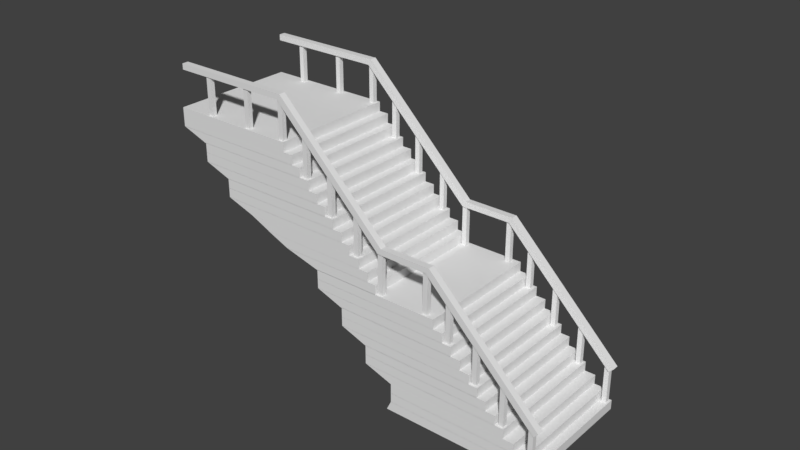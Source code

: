 # Source: treppe.blend  (saved by Blender 2.79.0; exported with 4.5.12 LTS)
import bpy
from mathutils import Matrix  # noqa: F401  (used for matrix-valued properties, if any)

bpy.ops.wm.read_factory_settings(use_empty=True)
scene = bpy.context.scene
scene.name = 'Scene'

# ---- collections
col_collection_1 = bpy.data.collections.new('Collection 1'); scene.collection.children.link(col_collection_1)

# ---- materials (node trees are filled in below, after node groups)
mat_material_017 = bpy.data.materials.new('Material.017')
mat_material_017.alpha_threshold = 0.0
mat_material_017.use_transparent_shadow = False
mat_material_017.roughness = 0.5
mat_material_017.line_color = (0.0, 0.0, 0.0, 1.0)
mat_material_016 = bpy.data.materials.new('Material.016')
mat_material_016.alpha_threshold = 0.0
mat_material_016.use_transparent_shadow = False
mat_material_016.roughness = 0.5
mat_material_016.line_color = (0.0, 0.0, 0.0, 1.0)
mat_material_015 = bpy.data.materials.new('Material.015')
mat_material_015.alpha_threshold = 0.0
mat_material_015.use_transparent_shadow = False
mat_material_015.roughness = 0.5
mat_material_015.line_color = (0.0, 0.0, 0.0, 1.0)
mat_material = bpy.data.materials.new('Material')
mat_material.alpha_threshold = 0.0
mat_material.use_transparent_shadow = False
mat_material.roughness = 0.5
mat_material.line_color = (0.0, 0.0, 0.0, 1.0)
mat_material_001 = bpy.data.materials.new('Material.001')
mat_material_001.alpha_threshold = 0.0
mat_material_001.use_transparent_shadow = False
mat_material_001.roughness = 0.5
mat_material_001.line_color = (0.0, 0.0, 0.0, 1.0)
mat_material_002 = bpy.data.materials.new('Material.002')
mat_material_002.alpha_threshold = 0.0
mat_material_002.use_transparent_shadow = False
mat_material_002.roughness = 0.5
mat_material_002.line_color = (0.0, 0.0, 0.0, 1.0)
mat_material_005 = bpy.data.materials.new('Material.005')
mat_material_005.alpha_threshold = 0.0
mat_material_005.use_transparent_shadow = False
mat_material_005.roughness = 0.5
mat_material_005.line_color = (0.0, 0.0, 0.0, 1.0)
mat_material_004 = bpy.data.materials.new('Material.004')
mat_material_004.alpha_threshold = 0.0
mat_material_004.use_transparent_shadow = False
mat_material_004.roughness = 0.5
mat_material_004.line_color = (0.0, 0.0, 0.0, 1.0)
mat_material_003 = bpy.data.materials.new('Material.003')
mat_material_003.alpha_threshold = 0.0
mat_material_003.use_transparent_shadow = False
mat_material_003.roughness = 0.5
mat_material_003.line_color = (0.0, 0.0, 0.0, 1.0)
mat_material_008 = bpy.data.materials.new('Material.008')
mat_material_008.alpha_threshold = 0.0
mat_material_008.use_transparent_shadow = False
mat_material_008.roughness = 0.5
mat_material_008.line_color = (0.0, 0.0, 0.0, 1.0)
mat_material_007 = bpy.data.materials.new('Material.007')
mat_material_007.alpha_threshold = 0.0
mat_material_007.use_transparent_shadow = False
mat_material_007.roughness = 0.5
mat_material_007.line_color = (0.0, 0.0, 0.0, 1.0)
mat_material_006 = bpy.data.materials.new('Material.006')
mat_material_006.alpha_threshold = 0.0
mat_material_006.use_transparent_shadow = False
mat_material_006.roughness = 0.5
mat_material_006.line_color = (0.0, 0.0, 0.0, 1.0)
mat_material_011 = bpy.data.materials.new('Material.011')
mat_material_011.alpha_threshold = 0.0
mat_material_011.use_transparent_shadow = False
mat_material_011.roughness = 0.5
mat_material_011.line_color = (0.0, 0.0, 0.0, 1.0)
mat_material_010 = bpy.data.materials.new('Material.010')
mat_material_010.alpha_threshold = 0.0
mat_material_010.use_transparent_shadow = False
mat_material_010.roughness = 0.5
mat_material_010.line_color = (0.0, 0.0, 0.0, 1.0)
mat_material_009 = bpy.data.materials.new('Material.009')
mat_material_009.alpha_threshold = 0.0
mat_material_009.use_transparent_shadow = False
mat_material_009.roughness = 0.5
mat_material_009.line_color = (0.0, 0.0, 0.0, 1.0)
mat_material_023 = bpy.data.materials.new('Material.023')
mat_material_023.alpha_threshold = 0.0
mat_material_023.use_transparent_shadow = False
mat_material_023.roughness = 0.5
mat_material_023.line_color = (0.0, 0.0, 0.0, 1.0)
mat_material_022 = bpy.data.materials.new('Material.022')
mat_material_022.alpha_threshold = 0.0
mat_material_022.use_transparent_shadow = False
mat_material_022.roughness = 0.5
mat_material_022.line_color = (0.0, 0.0, 0.0, 1.0)
mat_material_021 = bpy.data.materials.new('Material.021')
mat_material_021.alpha_threshold = 0.0
mat_material_021.use_transparent_shadow = False
mat_material_021.roughness = 0.5
mat_material_021.line_color = (0.0, 0.0, 0.0, 1.0)
mat_material_020 = bpy.data.materials.new('Material.020')
mat_material_020.alpha_threshold = 0.0
mat_material_020.use_transparent_shadow = False
mat_material_020.roughness = 0.5
mat_material_020.line_color = (0.0, 0.0, 0.0, 1.0)
mat_material_019 = bpy.data.materials.new('Material.019')
mat_material_019.alpha_threshold = 0.0
mat_material_019.use_transparent_shadow = False
mat_material_019.roughness = 0.5
mat_material_019.line_color = (0.0, 0.0, 0.0, 1.0)
mat_material_018 = bpy.data.materials.new('Material.018')
mat_material_018.alpha_threshold = 0.0
mat_material_018.use_transparent_shadow = False
mat_material_018.roughness = 0.5
mat_material_018.line_color = (0.0, 0.0, 0.0, 1.0)
mat_material_014 = bpy.data.materials.new('Material.014')
mat_material_014.alpha_threshold = 0.0
mat_material_014.use_transparent_shadow = False
mat_material_014.roughness = 0.5
mat_material_014.line_color = (0.0, 0.0, 0.0, 1.0)
mat_material_013 = bpy.data.materials.new('Material.013')
mat_material_013.alpha_threshold = 0.0
mat_material_013.use_transparent_shadow = False
mat_material_013.roughness = 0.5
mat_material_013.line_color = (0.0, 0.0, 0.0, 1.0)
mat_material_012 = bpy.data.materials.new('Material.012')
mat_material_012.alpha_threshold = 0.0
mat_material_012.use_transparent_shadow = False
mat_material_012.roughness = 0.5
mat_material_012.line_color = (0.0, 0.0, 0.0, 1.0)

# ---- material node trees

# ---- world
world_world = bpy.data.worlds.new('World'); scene.world = world_world
world_world.color = (0.05088, 0.05088, 0.05088)
world_world.use_sun_shadow = False
world_world.sun_shadow_jitter_overblur = 0.0
world_world.cycles.sampling_method = 'MANUAL'

# ---- meshes
me_cube_021 = bpy.data.meshes.new('Cube.021')
me_cube_021.from_pydata([(-0.9018, -1.0, -1.0), (-0.9018, -1.0, 1.0), (-0.9018, 1.0, -1.0), (-0.9018, 1.0, 1.0), (0.4145, -1.0, -1.0), (0.4145, -1.0, 1.0), (0.4145, 1.0, -1.0), (0.4145, 1.0, 1.0), (-1.191, -0.9983, -12.02), (-1.225, -0.9983, -10.75), (-1.191, 0.981, -12.02), (-1.225, 0.981, -10.75), (-0.8678, -0.9983, -0.3106), (-0.9018, -0.9983, 0.9631), (-0.8678, 0.981, -0.3106), (-0.9018, 0.981, 0.9631), (0.5831, -0.7025, -9.609), (0.3395, -0.7025, -0.4818), (0.5831, 0.7537, -9.609), (0.3395, 0.7537, -0.4818), (0.6112, -0.7025, -8.588), (0.3676, -0.7025, 0.5396), (0.6112, 0.7537, -8.588), (0.3676, 0.7537, 0.5396), (0.2433, -0.7025, -9.634), (-0.0002697, -0.7025, -0.5066), (0.2433, 0.7537, -9.634), (-0.0002697, 0.7537, -0.5066), (0.2715, -0.7025, -8.613), (0.02788, -0.7025, 0.5147), (0.2715, 0.7537, -8.613), (0.02788, 0.7537, 0.5147), (-0.09009, -0.7025, -9.581), (-0.3337, -0.7025, -0.4535), (-0.09009, 0.7537, -9.581), (-0.3337, 0.7537, -0.4535), (-0.06194, -0.7025, -8.56), (-0.3055, -0.7025, 0.5678), (-0.06194, 0.7537, -8.56), (-0.3055, 0.7537, 0.5678), (-0.4218, -0.7025, -9.497), (-0.6654, -0.7025, -0.3697), (-0.4218, 0.7537, -9.497), (-0.6654, 0.7537, -0.3697), (-0.3937, -0.7025, -8.476), (-0.6373, -0.7025, 0.6517), (-0.3937, 0.7537, -8.476), (-0.6373, 0.7537, 0.6517), (-0.6671, -0.7025, -10.73), (-0.9107, -0.7025, -1.601), (-0.6671, 0.7537, -10.73), (-0.9107, 0.7537, -1.601), (-0.639, -0.7025, -9.707), (-0.8825, -0.7025, -0.5794), (-0.639, 0.7537, -9.707), (-0.8825, 0.7537, -0.5794), (-0.9564, -0.7025, -21.23), (-1.2, -0.7025, -12.1), (-0.9564, 0.7537, -21.23), (-1.2, 0.7537, -12.1), (-0.9283, -0.7025, -20.2), (-1.172, -0.7025, -11.08), (-0.9283, 0.7537, -20.2), (-1.172, 0.7537, -11.08), (-1.286, -0.7025, -20.61), (-1.53, -0.7025, -11.49), (-1.286, 0.7537, -20.61), (-1.53, 0.7537, -11.49), (-1.258, -0.7025, -19.59), (-1.502, -0.7025, -10.46), (-1.258, 0.7537, -19.59), (-1.502, 0.7537, -10.46), (-1.625, -0.7025, -20.7), (-1.869, -0.7025, -11.57), (-1.625, 0.7537, -20.7), (-1.869, 0.7537, -11.57), (-1.597, -0.7025, -19.68), (-1.841, -0.7025, -10.55), (-1.597, 0.7537, -19.68), (-1.841, 0.7537, -10.55), (-1.955, -0.7025, -20.48), (-2.198, -0.7025, -11.36), (-1.955, 0.7537, -20.48), (-2.198, 0.7537, -11.36), (-1.927, -0.7025, -19.46), (-2.17, -0.7025, -10.33), (-1.927, 0.7537, -19.46), (-2.17, 0.7537, -10.33), (-2.277, -0.7025, -20.58), (-2.52, -0.7025, -11.45), (-2.277, 0.7537, -20.58), (-2.52, 0.7537, -11.45), (-2.249, -0.7025, -19.55), (-2.492, -0.7025, -10.43), (-2.249, 0.7537, -19.55), (-2.492, 0.7537, -10.43), (-2.526, -0.7025, -29.62), (-2.77, -0.7025, -20.49), (-2.526, 0.7537, -29.62), (-2.77, 0.7537, -20.49), (-2.498, -0.7025, -28.6), (-2.742, -0.7025, -19.47), (-2.498, 0.7537, -28.6), (-2.742, 0.7537, -19.47), (-2.81, -0.7025, -39.93), (-3.054, -0.7025, -30.8), (-2.81, 0.7537, -39.93), (-3.054, 0.7537, -30.8), (-2.782, -0.7025, -38.9), (-3.026, -0.7025, -29.78), (-2.782, 0.7537, -38.9), (-3.026, 0.7537, -29.78), (-2.514, -1.0, -12.02), (-2.514, -1.0, -10.02), (-2.514, 1.0, -12.02), (-2.514, 1.0, -10.02), (-1.19, -1.0, -12.02), (-1.19, -1.0, -10.02), (-1.19, 1.0, -12.02), (-1.19, 1.0, -10.02), (-3.218, -0.9983, -38.07), (-3.252, -0.9983, -36.8), (-3.218, 0.981, -38.07), (-3.252, 0.981, -36.8), (-2.48, -0.9983, -11.3), (-2.514, -0.9983, -10.02), (-2.48, 0.981, -11.3), (-2.514, 0.981, -10.02)], [], [(0, 1, 3, 2), (2, 3, 7, 6), (6, 7, 5, 4), (4, 5, 1, 0), (2, 6, 4, 0), (7, 3, 1, 5), (8, 9, 11, 10), (10, 11, 15, 14), (14, 15, 13, 12), (12, 13, 9, 8), (10, 14, 12, 8), (15, 11, 9, 13), (16, 17, 19, 18), (18, 19, 23, 22), (22, 23, 21, 20), (20, 21, 17, 16), (18, 22, 20, 16), (23, 19, 17, 21), (24, 25, 27, 26), (26, 27, 31, 30), (30, 31, 29, 28), (28, 29, 25, 24), (26, 30, 28, 24), (31, 27, 25, 29), (32, 33, 35, 34), (34, 35, 39, 38), (38, 39, 37, 36), (36, 37, 33, 32), (34, 38, 36, 32), (39, 35, 33, 37), (40, 41, 43, 42), (42, 43, 47, 46), (46, 47, 45, 44), (44, 45, 41, 40), (42, 46, 44, 40), (47, 43, 41, 45), (48, 49, 51, 50), (50, 51, 55, 54), (54, 55, 53, 52), (52, 53, 49, 48), (50, 54, 52, 48), (55, 51, 49, 53), (56, 57, 59, 58), (58, 59, 63, 62), (62, 63, 61, 60), (60, 61, 57, 56), (58, 62, 60, 56), (63, 59, 57, 61), (64, 65, 67, 66), (66, 67, 71, 70), (70, 71, 69, 68), (68, 69, 65, 64), (66, 70, 68, 64), (71, 67, 65, 69), (72, 73, 75, 74), (74, 75, 79, 78), (78, 79, 77, 76), (76, 77, 73, 72), (74, 78, 76, 72), (79, 75, 73, 77), (80, 81, 83, 82), (82, 83, 87, 86), (86, 87, 85, 84), (84, 85, 81, 80), (82, 86, 84, 80), (87, 83, 81, 85), (88, 89, 91, 90), (90, 91, 95, 94), (94, 95, 93, 92), (92, 93, 89, 88), (90, 94, 92, 88), (95, 91, 89, 93), (96, 97, 99, 98), (98, 99, 103, 102), (102, 103, 101, 100), (100, 101, 97, 96), (98, 102, 100, 96), (103, 99, 97, 101), (104, 105, 107, 106), (106, 107, 111, 110), (110, 111, 109, 108), (108, 109, 105, 104), (106, 110, 108, 104), (111, 107, 105, 109), (112, 113, 115, 114), (114, 115, 119, 118), (118, 119, 117, 116), (116, 117, 113, 112), (114, 118, 116, 112), (119, 115, 113, 117), (120, 121, 123, 122), (122, 123, 127, 126), (126, 127, 125, 124), (124, 125, 121, 120), (122, 126, 124, 120), (127, 123, 121, 125)])
_uv = me_cube_021.uv_layers.new(name='UVMap')
_uv.uv.foreach_set('vector', [0.0, 0.0, 1.0, 0.0, 1.0, 1.0, 0.0, 1.0, 0.0, 0.0, 1.0, 0.0, 1.0, 1.0, 0.0, 1.0, 0.0, 0.0, 1.0, 0.0, 1.0, 1.0, 0.0, 1.0, 0.0, 0.0, 1.0, 0.0, 1.0, 1.0, 0.0, 1.0, 0.0, 0.0, 1.0, 0.0, 1.0, 1.0, 0.0, 1.0, 0.0, 0.0, 1.0, 0.0, 1.0, 1.0, 0.0, 1.0, 0.0, 0.0, 1.0, 0.0, 1.0, 1.0, 0.0, 1.0, 0.0, 0.0, 1.0, 0.0, 1.0, 1.0, 0.0, 1.0, 0.0, 0.0, 1.0, 0.0, 1.0, 1.0, 0.0, 1.0, 0.0, 0.0, 1.0, 0.0, 1.0, 1.0, 0.0, 1.0, 0.0, 0.0, 1.0, 0.0, 1.0, 1.0, 0.0, 1.0, 0.0, 0.0, 1.0, 0.0, 1.0, 1.0, 0.0, 1.0, 0.0, 0.0, 1.0, 0.0, 1.0, 1.0, 0.0, 1.0, 0.0, 0.0, 1.0, 0.0, 1.0, 1.0, 0.0, 1.0, 0.0, 0.0, 1.0, 0.0, 1.0, 1.0, 0.0, 1.0, 0.0, 0.0, 1.0, 0.0, 1.0, 1.0, 0.0, 1.0, 0.0, 0.0, 1.0, 0.0, 1.0, 1.0, 0.0, 1.0, 0.0, 0.0, 1.0, 0.0, 1.0, 1.0, 0.0, 1.0, 0.0, 0.0, 1.0, 0.0, 1.0, 1.0, 0.0, 1.0, 0.0, 0.0, 1.0, 0.0, 1.0, 1.0, 0.0, 1.0, 0.0, 0.0, 1.0, 0.0, 1.0, 1.0, 0.0, 1.0, 0.0, 0.0, 1.0, 0.0, 1.0, 1.0, 0.0, 1.0, 0.0, 0.0, 1.0, 0.0, 1.0, 1.0, 0.0, 1.0, 0.0, 0.0, 1.0, 0.0, 1.0, 1.0, 0.0, 1.0, 0.0, 0.0, 1.0, 0.0, 1.0, 1.0, 0.0, 1.0, 0.0, 0.0, 1.0, 0.0, 1.0, 1.0, 0.0, 1.0, 0.0, 0.0, 1.0, 0.0, 1.0, 1.0, 0.0, 1.0, 0.0, 0.0, 1.0, 0.0, 1.0, 1.0, 0.0, 1.0, 0.0, 0.0, 1.0, 0.0, 1.0, 1.0, 0.0, 1.0, 0.0, 0.0, 1.0, 0.0, 1.0, 1.0, 0.0, 1.0, 0.0, 0.0, 1.0, 0.0, 1.0, 1.0, 0.0, 1.0, 0.0, 0.0, 1.0, 0.0, 1.0, 1.0, 0.0, 1.0, 0.0, 0.0, 1.0, 0.0, 1.0, 1.0, 0.0, 1.0, 0.0, 0.0, 1.0, 0.0, 1.0, 1.0, 0.0, 1.0, 0.0, 0.0, 1.0, 0.0, 1.0, 1.0, 0.0, 1.0, 0.0, 0.0, 1.0, 0.0, 1.0, 1.0, 0.0, 1.0, 0.0, 0.0, 1.0, 0.0, 1.0, 1.0, 0.0, 1.0, 0.0, 0.0, 1.0, 0.0, 1.0, 1.0, 0.0, 1.0, 0.0, 0.0, 1.0, 0.0, 1.0, 1.0, 0.0, 1.0, 0.0, 0.0, 1.0, 0.0, 1.0, 1.0, 0.0, 1.0, 0.0, 0.0, 1.0, 0.0, 1.0, 1.0, 0.0, 1.0, 0.0, 0.0, 1.0, 0.0, 1.0, 1.0, 0.0, 1.0, 0.0, 0.0, 1.0, 0.0, 1.0, 1.0, 0.0, 1.0, 0.0, 0.0, 1.0, 0.0, 1.0, 1.0, 0.0, 1.0, 0.0, 0.0, 1.0, 0.0, 1.0, 1.0, 0.0, 1.0, 0.0, 0.0, 1.0, 0.0, 1.0, 1.0, 0.0, 1.0, 0.0, 0.0, 1.0, 0.0, 1.0, 1.0, 0.0, 1.0, 0.0, 0.0, 1.0, 0.0, 1.0, 1.0, 0.0, 1.0, 0.0, 0.0, 1.0, 0.0, 1.0, 1.0, 0.0, 1.0, 0.0, 0.0, 1.0, 0.0, 1.0, 1.0, 0.0, 1.0, 0.0, 0.0, 1.0, 0.0, 1.0, 1.0, 0.0, 1.0, 0.0, 0.0, 1.0, 0.0, 1.0, 1.0, 0.0, 1.0, 0.0, 0.0, 1.0, 0.0, 1.0, 1.0, 0.0, 1.0, 0.0, 0.0, 1.0, 0.0, 1.0, 1.0, 0.0, 1.0, 0.0, 0.0, 1.0, 0.0, 1.0, 1.0, 0.0, 1.0, 0.0, 0.0, 1.0, 0.0, 1.0, 1.0, 0.0, 1.0, 0.0, 0.0, 1.0, 0.0, 1.0, 1.0, 0.0, 1.0, 0.0, 0.0, 1.0, 0.0, 1.0, 1.0, 0.0, 1.0, 0.0, 0.0, 1.0, 0.0, 1.0, 1.0, 0.0, 1.0, 0.0, 0.0, 1.0, 0.0, 1.0, 1.0, 0.0, 1.0, 0.0, 0.0, 1.0, 0.0, 1.0, 1.0, 0.0, 1.0, 0.0, 0.0, 1.0, 0.0, 1.0, 1.0, 0.0, 1.0, 0.0, 0.0, 1.0, 0.0, 1.0, 1.0, 0.0, 1.0, 0.0, 0.0, 1.0, 0.0, 1.0, 1.0, 0.0, 1.0, 0.0, 0.0, 1.0, 0.0, 1.0, 1.0, 0.0, 1.0, 0.0, 0.0, 1.0, 0.0, 1.0, 1.0, 0.0, 1.0, 0.0, 0.0, 1.0, 0.0, 1.0, 1.0, 0.0, 1.0, 0.0, 0.0, 1.0, 0.0, 1.0, 1.0, 0.0, 1.0, 0.0, 0.0, 1.0, 0.0, 1.0, 1.0, 0.0, 1.0, 0.0, 0.0, 1.0, 0.0, 1.0, 1.0, 0.0, 1.0, 0.0, 0.0, 1.0, 0.0, 1.0, 1.0, 0.0, 1.0, 0.0, 0.0, 1.0, 0.0, 1.0, 1.0, 0.0, 1.0, 0.0, 0.0, 1.0, 0.0, 1.0, 1.0, 0.0, 1.0, 0.0, 0.0, 1.0, 0.0, 1.0, 1.0, 0.0, 1.0, 0.0, 0.0, 1.0, 0.0, 1.0, 1.0, 0.0, 1.0, 0.0, 0.0, 1.0, 0.0, 1.0, 1.0, 0.0, 1.0, 0.0, 0.0, 1.0, 0.0, 1.0, 1.0, 0.0, 1.0, 0.0, 0.0, 1.0, 0.0, 1.0, 1.0, 0.0, 1.0, 0.0, 0.0, 1.0, 0.0, 1.0, 1.0, 0.0, 1.0, 0.0, 0.0, 1.0, 0.0, 1.0, 1.0, 0.0, 1.0, 0.0, 0.0, 1.0, 0.0, 1.0, 1.0, 0.0, 1.0, 0.0, 0.0, 1.0, 0.0, 1.0, 1.0, 0.0, 1.0, 0.0, 0.0, 1.0, 0.0, 1.0, 1.0, 0.0, 1.0, 0.0, 0.0, 1.0, 0.0, 1.0, 1.0, 0.0, 1.0, 0.0, 0.0, 1.0, 0.0, 1.0, 1.0, 0.0, 1.0, 0.0, 0.0, 1.0, 0.0, 1.0, 1.0, 0.0, 1.0, 0.0, 0.0, 1.0, 0.0, 1.0, 1.0, 0.0, 1.0, 0.0, 0.0, 1.0, 0.0, 1.0, 1.0, 0.0, 1.0, 0.0, 0.0, 1.0, 0.0, 1.0, 1.0, 0.0, 1.0, 0.0, 0.0, 1.0, 0.0, 1.0, 1.0, 0.0, 1.0, 0.0, 0.0, 1.0, 0.0, 1.0, 1.0, 0.0, 1.0, 0.0, 0.0, 1.0, 0.0, 1.0, 1.0, 0.0, 1.0, 0.0, 0.0, 1.0, 0.0, 1.0, 1.0, 0.0, 1.0, 0.0, 0.0, 1.0, 0.0, 1.0, 1.0, 0.0, 1.0, 0.0, 0.0, 1.0, 0.0, 1.0, 1.0, 0.0, 1.0, 0.0, 0.0, 1.0, 0.0, 1.0, 1.0, 0.0, 1.0])
me_cube_021.use_remesh_preserve_volume = False
me_cube_021.use_remesh_preserve_attributes = False
me_cube_021.use_mirror_vertex_groups = False
me_cube_021.update()
me_cube_026 = bpy.data.meshes.new('Cube.026')
me_cube_026.from_pydata([(-1.0, -1.0, -1.0), (-1.0, -1.0, 16.59), (-1.0, 1.0, -1.0), (-1.0, 1.0, 16.59), (1.0, -1.0, -1.0), (1.0, -1.0, 16.59), (1.0, 1.0, -1.0), (1.0, 1.0, 16.59)], [], [(0, 1, 3, 2), (2, 3, 7, 6), (6, 7, 5, 4), (4, 5, 1, 0), (2, 6, 4, 0), (7, 3, 1, 5)])
me_cube_026.use_remesh_preserve_volume = False
me_cube_026.use_remesh_preserve_attributes = False
me_cube_026.use_mirror_vertex_groups = False
me_cube_026.update()
me_cube_025 = bpy.data.meshes.new('Cube.025')
me_cube_025.from_pydata([(-1.0, -1.0, -1.0), (-1.0, -1.0, 16.59), (-1.0, 1.0, -1.0), (-1.0, 1.0, 16.59), (1.0, -1.0, -1.0), (1.0, -1.0, 16.59), (1.0, 1.0, -1.0), (1.0, 1.0, 16.59)], [], [(0, 1, 3, 2), (2, 3, 7, 6), (6, 7, 5, 4), (4, 5, 1, 0), (2, 6, 4, 0), (7, 3, 1, 5)])
me_cube_025.use_remesh_preserve_volume = False
me_cube_025.use_remesh_preserve_attributes = False
me_cube_025.use_mirror_vertex_groups = False
me_cube_025.update()
me_cube_007 = bpy.data.meshes.new('Cube.007')
me_cube_007.from_pydata([(0.752, 1.0, -1.0), (0.752, -1.0, -1.0), (-1.0, -1.0, -1.0), (-1.0, 1.0, -1.0), (0.752, 1.0, 1.0), (0.752, -1.0, 1.0), (-1.0, -1.0, 1.0), (-1.0, 1.0, 1.0), (0.883, 1.0, -2.986), (0.883, -1.0, -2.986), (-1.0, -1.0, -2.986), (-1.0, 1.0, -2.986), (0.883, 1.0, -0.9856), (0.883, -1.0, -0.9856), (-1.0, -1.0, -0.9856), (-1.0, 1.0, -0.9856), (1.0, 1.0, -4.963), (1.0, -1.0, -4.963), (-0.6341, -1.0, -4.963), (-0.6341, 1.0, -4.963), (1.0, 1.0, -2.963), (1.0, -1.0, -2.963), (-1.0, -1.0, -2.963), (-1.0, 1.0, -2.963), (4.367, 1.0, -46.56), (4.367, -1.0, -46.56), (2.305, -1.0, -46.56), (2.305, 1.0, -46.56), (4.367, 1.0, -44.56), (4.367, -1.0, -44.56), (2.367, -1.0, -44.56), (2.367, 1.0, -44.56), (4.25, 1.0, -44.58), (4.25, -1.0, -44.58), (2.367, -1.0, -44.58), (2.367, 1.0, -44.58), (4.25, 1.0, -42.58), (4.25, -1.0, -42.58), (2.367, -1.0, -42.58), (2.367, 1.0, -42.58), (4.119, 1.0, -42.6), (4.119, -1.0, -42.6), (2.367, -1.0, -42.6), (2.367, 1.0, -42.6), (4.119, 1.0, -40.6), (4.119, -1.0, -40.6), (2.367, -1.0, -40.6), (2.367, 1.0, -40.6), (3.976, 1.0, -40.59), (3.976, -1.0, -40.59), (2.368, -1.0, -40.59), (2.368, 1.0, -40.59), (3.976, 1.0, -38.59), (3.976, -1.0, -38.59), (1.976, -1.0, -38.59), (1.976, 1.0, -38.59), (3.859, 1.0, -38.61), (3.859, -1.0, -38.61), (1.976, -1.0, -38.61), (1.976, 1.0, -38.61), (3.859, 1.0, -36.61), (3.859, -1.0, -36.61), (1.976, -1.0, -36.61), (1.976, 1.0, -36.61), (3.728, 1.0, -36.63), (3.728, -1.0, -36.63), (1.976, -1.0, -36.63), (1.976, 1.0, -36.63), (3.728, 1.0, -34.63), (3.728, -1.0, -34.63), (1.976, -1.0, -34.63), (1.976, 1.0, -34.63), (3.359, 1.0, -30.69), (3.359, -1.0, -30.69), (1.607, -1.0, -30.69), (1.607, 1.0, -30.69), (3.359, 1.0, -28.69), (3.359, -1.0, -28.69), (1.607, -1.0, -28.69), (1.607, 1.0, -28.69), (3.49, 1.0, -32.68), (3.49, -1.0, -32.68), (1.607, -1.0, -32.68), (1.607, 1.0, -32.68), (3.49, 1.0, -30.68), (3.49, -1.0, -30.68), (1.607, -1.0, -30.68), (1.607, 1.0, -30.68), (3.607, 1.0, -34.66), (3.607, -1.0, -34.66), (1.973, -1.0, -34.66), (1.973, 1.0, -34.66), (3.607, 1.0, -32.66), (3.607, -1.0, -32.66), (1.607, -1.0, -32.66), (1.607, 1.0, -32.66), (2.979, 1.0, -24.76), (2.979, -1.0, -24.76), (1.227, -1.0, -24.76), (1.227, 1.0, -24.76), (2.979, 1.0, -22.76), (2.979, -1.0, -22.76), (1.227, -1.0, -22.76), (1.227, 1.0, -22.76), (3.11, 1.0, -26.74), (3.11, -1.0, -26.74), (1.227, -1.0, -26.74), (1.227, 1.0, -26.74), (3.11, 1.0, -24.74), (3.11, -1.0, -24.74), (1.227, -1.0, -24.74), (1.227, 1.0, -24.74), (3.227, 1.0, -28.72), (3.227, -1.0, -28.72), (1.593, -1.0, -28.72), (1.593, 1.0, -28.72), (3.227, 1.0, -26.72), (3.227, -1.0, -26.72), (1.227, -1.0, -26.72), (1.227, 1.0, -26.72), (2.14, 1.0, -22.81), (2.14, -1.0, -22.81), (1.22, -1.0, -22.81), (1.22, 1.0, -22.81), (2.14, 1.0, -20.81), (2.14, -1.0, -20.81), (0.7233, -1.0, -20.81), (0.7233, 1.0, -20.81), (2.023, 1.0, -20.83), (2.023, -1.0, -20.83), (0.727, -1.0, -20.83), (0.727, 1.0, -20.83), (2.023, 1.0, -18.83), (2.023, -1.0, -18.83), (0.4202, -1.0, -18.83), (0.4202, 1.0, -18.83), (1.892, 1.0, -18.84), (1.892, -1.0, -18.84), (0.4276, -1.0, -18.84), (0.4276, 1.0, -18.84), (1.892, 1.0, -16.84), (1.892, -1.0, -16.84), (0.1403, -1.0, -16.84), (0.1403, 1.0, -16.84), (1.501, 1.0, -12.87), (1.501, -1.0, -12.87), (-0.2505, -1.0, -12.87), (-0.2505, 1.0, -12.87), (1.501, 1.0, -10.87), (1.501, -1.0, -10.87), (-0.2505, -1.0, -10.87), (-0.2505, 1.0, -10.87), (1.633, 1.0, -14.85), (1.633, -1.0, -14.85), (-0.2505, -1.0, -14.85), (-0.2505, 1.0, -14.85), (1.633, 1.0, -12.85), (1.633, -1.0, -12.85), (-0.2505, -1.0, -12.85), (-0.2505, 1.0, -12.85), (1.749, 1.0, -16.83), (1.749, -1.0, -16.83), (0.1408, -1.0, -16.83), (0.1408, 1.0, -16.83), (1.749, 1.0, -14.83), (1.749, -1.0, -14.83), (-0.2505, -1.0, -14.83), (-0.2505, 1.0, -14.83), (1.132, 1.0, -6.938), (1.132, -1.0, -6.938), (-0.62, -1.0, -6.938), (-0.62, 1.0, -6.938), (1.132, 1.0, -4.938), (1.132, -1.0, -4.938), (-0.62, -1.0, -4.938), (-0.62, 1.0, -4.938), (1.263, 1.0, -8.924), (1.263, -1.0, -8.924), (-0.62, -1.0, -8.924), (-0.62, 1.0, -8.924), (1.263, 1.0, -6.924), (1.263, -1.0, -6.924), (-0.62, -1.0, -6.924), (-0.62, 1.0, -6.924), (1.38, 1.0, -10.9), (1.38, -1.0, -10.9), (-0.254, -1.0, -10.9), (-0.254, 1.0, -10.9), (1.38, 1.0, -8.901), (1.38, -1.0, -8.901), (-0.62, -1.0, -8.901), (-0.62, 1.0, -8.901)], [], [(0, 1, 2, 3), (4, 7, 6, 5), (0, 4, 5, 1), (2, 6, 7, 3), (4, 0, 3, 7), (8, 9, 10, 11), (12, 15, 14, 13), (8, 12, 13, 9), (5, 6, 2, 14, 10, 9, 13, 1), (10, 14, 15, 11), (12, 8, 11, 15), (16, 17, 18, 19), (20, 23, 22, 21), (16, 20, 21, 17), (17, 21, 22, 18), (18, 22, 23, 19), (20, 16, 19, 23), (24, 25, 26, 27), (28, 31, 30, 29), (24, 28, 29, 25), (25, 29, 30, 26), (26, 30, 31, 27), (28, 24, 27, 31), (32, 33, 34, 35), (36, 39, 38, 37), (32, 36, 37, 33), (33, 37, 38, 34), (34, 38, 39, 35), (36, 32, 35, 39), (40, 41, 42, 43), (44, 47, 46, 45), (40, 44, 45, 41), (41, 45, 46, 42), (42, 46, 47, 43), (44, 40, 43, 47), (48, 49, 50, 51), (52, 55, 54, 53), (48, 52, 53, 49), (49, 53, 54, 50), (50, 54, 55, 51), (52, 48, 51, 55), (56, 57, 58, 59), (60, 63, 62, 61), (56, 60, 61, 57), (57, 61, 62, 58), (58, 62, 63, 59), (60, 56, 59, 63), (64, 65, 66, 67), (68, 71, 70, 69), (64, 68, 69, 65), (65, 69, 70, 66), (66, 70, 71, 67), (68, 64, 67, 71), (72, 73, 74, 75), (76, 79, 78, 77), (72, 76, 77, 73), (73, 77, 78, 74), (74, 78, 79, 75), (76, 72, 75, 79), (80, 81, 82, 83), (84, 87, 86, 85), (80, 84, 85, 81), (81, 85, 86, 82), (82, 86, 87, 83), (84, 80, 83, 87), (88, 89, 90, 91), (92, 95, 94, 93), (88, 92, 93, 89), (89, 93, 94, 90), (90, 94, 95, 91), (92, 88, 91, 95), (96, 97, 98, 99), (100, 103, 102, 101), (96, 100, 101, 97), (97, 101, 102, 98), (98, 102, 103, 99), (100, 96, 99, 103), (104, 105, 106, 107), (108, 111, 110, 109), (104, 108, 109, 105), (105, 109, 110, 106), (106, 110, 111, 107), (108, 104, 107, 111), (112, 113, 114, 115), (116, 119, 118, 117), (112, 116, 117, 113), (113, 117, 118, 114), (114, 118, 119, 115), (116, 112, 115, 119), (120, 121, 122, 123), (124, 127, 126, 125), (120, 124, 125, 121), (121, 125, 126, 122), (122, 126, 127, 123), (124, 120, 123, 127), (128, 129, 130, 131), (132, 135, 134, 133), (128, 132, 133, 129), (129, 133, 134, 130), (130, 134, 135, 131), (132, 128, 131, 135), (136, 137, 138, 139), (140, 143, 142, 141), (136, 140, 141, 137), (137, 141, 142, 138), (138, 142, 143, 139), (140, 136, 139, 143), (144, 145, 146, 147), (148, 151, 150, 149), (144, 148, 149, 145), (145, 149, 150, 146), (146, 150, 151, 147), (148, 144, 147, 151), (152, 153, 154, 155), (156, 159, 158, 157), (152, 156, 157, 153), (153, 157, 158, 154), (154, 158, 159, 155), (156, 152, 155, 159), (160, 161, 162, 163), (164, 167, 166, 165), (160, 164, 165, 161), (161, 165, 166, 162), (162, 166, 167, 163), (164, 160, 163, 167), (168, 169, 170, 171), (172, 175, 174, 173), (168, 172, 173, 169), (169, 173, 174, 170), (170, 174, 175, 171), (172, 168, 171, 175), (176, 177, 178, 179), (180, 183, 182, 181), (176, 180, 181, 177), (177, 181, 182, 178), (178, 182, 183, 179), (180, 176, 179, 183), (184, 185, 186, 187), (188, 191, 190, 189), (184, 188, 189, 185), (185, 189, 190, 186), (186, 190, 191, 187), (188, 184, 187, 191)])
me_cube_007.polygons.foreach_set('material_index', [0, 0, 0, 0, 0, 1, 1, 1, 0, 1, 1, 2, 2, 2, 2, 2, 2, 3, 3, 3, 3, 3, 3, 4, 4, 4, 4, 4, 4, 5, 5, 5, 5, 5, 5, 6, 6, 6, 6, 6, 6, 7, 7, 7, 7, 7, 7, 8, 8, 8, 8, 8, 8, 9, 9, 9, 9, 9, 9, 10, 10, 10, 10, 10, 10, 11, 11, 11, 11, 11, 11, 12, 12, 12, 12, 12, 12, 13, 13, 13, 13, 13, 13, 14, 14, 14, 14, 14, 14, 15, 15, 15, 15, 15, 15, 16, 16, 16, 16, 16, 16, 17, 17, 17, 17, 17, 17, 18, 18, 18, 18, 18, 18, 19, 19, 19, 19, 19, 19, 20, 20, 20, 20, 20, 20, 21, 21, 21, 21, 21, 21, 22, 22, 22, 22, 22, 22, 23, 23, 23, 23, 23, 23])
_uv = me_cube_007.uv_layers.new(name='UVMap')
_uv.uv.foreach_set('vector', [0.0, 0.0, 0.0, 0.0, 0.0, 0.0, 0.0, 0.0, 0.3714, 0.7769, 0.4842, 0.7769, 0.4842, 0.9056, 0.3714, 0.9056, 0.2427, 0.7769, 0.3714, 0.7769, 0.3714, 0.9056, 0.2427, 0.9056, 0.3337, 0.8412, 0.3337, 0.6753, 0.4996, 0.6753, 0.4996, 0.8412, 0.0004585, 0.8057, 0.0004586, 0.6066, 0.1749, 0.6066, 0.1749, 0.8057, 0.0, 0.0, 0.0, 0.0, 0.0, 0.0, 0.0, 0.0, 0.1291, 0.5178, 0.2503, 0.5178, 0.2503, 0.6465, 0.1291, 0.6465, 0.0004281, 0.5178, 0.1291, 0.5178, 0.1291, 0.6465, 0.0004281, 0.6465, 0.4483, 0.9999, 0.008763, 0.9999, 0.008763, 0.4982, 6.936e-05, 0.9962, 0.008763, 6.936e-05, 0.4812, 6.954e-05, 0.4812, 0.5018, 0.4483, 0.4982, 0.5004, 0.333, 0.5004, 0.1671, 0.6663, 0.1671, 0.6663, 0.333, 0.0004585, 0.4057, 0.0004586, 0.2066, 0.1879, 0.2066, 0.1879, 0.4057, 0.0, 0.0, 0.0, 0.0, 0.0, 0.0, 0.0, 0.0, 0.1291, 0.3874, 0.0004281, 0.3874, 0.0004281, 0.2587, 0.1291, 0.2587, 0.2578, 0.3874, 0.1291, 0.3874, 0.1291, 0.2587, 0.2578, 0.2587, 0.3314, 0.2505, 0.3314, 0.4995, 0.1653, 0.4995, 0.1957, 0.2505, 0.0003994, 0.3407, 0.0003994, 0.1721, 0.1663, 0.1721, 0.1663, 0.3407, 0.5995, 0.0004585, 0.5995, 0.1995, 0.4369, 0.1995, 0.4005, 0.0004586, 0.0, 0.0, 0.0, 0.0, 0.0, 0.0, 0.0, 0.0, 0.1291, 0.1291, 0.1291, 0.2578, 0.0004283, 0.2578, 0.0004281, 0.1291, 0.1291, 0.0004281, 0.1291, 0.1291, 0.0004281, 0.1291, 0.0004281, 0.0004281, 0.3314, 0.0004577, 0.3314, 0.2495, 0.1653, 0.2495, 0.1602, 0.0004577, 0.5004, 0.1663, 0.5004, 0.0003994, 0.6663, 0.0003994, 0.6663, 0.1663, 0.1995, 0.2057, 0.0004586, 0.2057, 0.0004585, 0.0004585, 0.1995, 0.006605, 0.0, 0.0, 0.0, 0.0, 0.0, 0.0, 0.0, 0.0, 0.1291, 0.6474, 0.2503, 0.6474, 0.2503, 0.7761, 0.1291, 0.7761, 0.0004281, 0.6474, 0.1291, 0.6474, 0.1291, 0.7761, 0.0004281, 0.7761, 0.8226, 0.000458, 0.8226, 0.2495, 0.6663, 0.2495, 0.6663, 0.000458, 0.5004, 0.833, 0.5004, 0.6671, 0.6663, 0.6671, 0.6663, 0.833, 0.3995, 0.7879, 0.2005, 0.7879, 0.2005, 0.6005, 0.3995, 0.6005, 0.0, 0.0, 0.0, 0.0, 0.0, 0.0, 0.0, 0.0, 0.6306, 0.6474, 0.7434, 0.6474, 0.7434, 0.7761, 0.6306, 0.7761, 0.5019, 0.6474, 0.6306, 0.6474, 0.6306, 0.7761, 0.5019, 0.7761, 0.8117, 0.7505, 0.8117, 0.9995, 0.6663, 0.9995, 0.6663, 0.7505, 0.6671, 0.6663, 0.6671, 0.5005, 0.8329, 0.5005, 0.8329, 0.6663, 0.7995, 0.7749, 0.6005, 0.7749, 0.6005, 0.6005, 0.7995, 0.6005, 0.0, 0.0, 0.0, 0.0, 0.0, 0.0, 0.0, 0.0, 0.3874, 0.3874, 0.2587, 0.3874, 0.2587, 0.2587, 0.3874, 0.2587, 0.5161, 0.3874, 0.3874, 0.3874, 0.3874, 0.2587, 0.5161, 0.2587, 0.6653, 0.5005, 0.6653, 0.7495, 0.4993, 0.7495, 0.5318, 0.5005, 0.1671, 0.3392, 0.1671, 0.1702, 0.3329, 0.1702, 0.3329, 0.3392, 0.3995, 0.0004585, 0.3995, 0.1995, 0.2394, 0.1995, 0.2005, 0.0004586, 0.0, 0.0, 0.0, 0.0, 0.0, 0.0, 0.0, 0.0, 0.6457, 0.2587, 0.7668, 0.2587, 0.7668, 0.3874, 0.6457, 0.3874, 0.517, 0.2587, 0.6457, 0.2587, 0.6457, 0.3874, 0.517, 0.3874, 0.8226, 0.5005, 0.8226, 0.7495, 0.6663, 0.7495, 0.6663, 0.5005, 0.6671, 0.333, 0.6671, 0.1671, 0.8329, 0.1671, 0.8329, 0.333, 0.5995, 0.7879, 0.4005, 0.7879, 0.4005, 0.6005, 0.5995, 0.6005, 0.0, 0.0, 0.0, 0.0, 0.0, 0.0, 0.0, 0.0, 0.8814, 0.5178, 0.9941, 0.5178, 0.9941, 0.6465, 0.8814, 0.6465, 0.7526, 0.5178, 0.8814, 0.5178, 0.8814, 0.6465, 0.7526, 0.6465, 0.969, 0.5005, 0.969, 0.7495, 0.8235, 0.7495, 0.8235, 0.5005, 0.3337, 0.6745, 0.3337, 0.5087, 0.4996, 0.5087, 0.4996, 0.6745, 0.8005, 0.5763, 0.8005, 0.3772, 0.9749, 0.3772, 0.9749, 0.5763, 0.0, 0.0, 0.0, 0.0, 0.0, 0.0, 0.0, 0.0, 0.7752, 0.0004281, 0.888, 0.0004281, 0.888, 0.1291, 0.7752, 0.1291, 0.6465, 0.0004281, 0.7752, 0.0004281, 0.7752, 0.1291, 0.6465, 0.1291, 0.4984, 0.7505, 0.4984, 0.9995, 0.3529, 0.9995, 0.3529, 0.7505, 0.5004, 0.6663, 0.5004, 0.5005, 0.6663, 0.5005, 0.6663, 0.6663, 0.8005, 0.3763, 0.8005, 0.1772, 0.9749, 0.1772, 0.9749, 0.3763, 0.0, 0.0, 0.0, 0.0, 0.0, 0.0, 0.0, 0.0, 0.3799, 0.6474, 0.5011, 0.6474, 0.5011, 0.7761, 0.3799, 0.7761, 0.2512, 0.6474, 0.3799, 0.6474, 0.3799, 0.7761, 0.2512, 0.7761, 0.8226, 0.2505, 0.8226, 0.4995, 0.6663, 0.4995, 0.6663, 0.2505, 0.8337, 0.1663, 0.8337, 0.0003994, 0.9996, 0.0003994, 0.9996, 0.1663, 0.0004585, 0.6057, 0.0004586, 0.4066, 0.1879, 0.4066, 0.1879, 0.6057, 0.0, 0.0, 0.0, 0.0, 0.0, 0.0, 0.0, 0.0, 0.1291, 0.517, 0.0004281, 0.517, 0.0004281, 0.3883, 0.1291, 0.3883, 0.2578, 0.517, 0.1291, 0.517, 0.1291, 0.3883, 0.2578, 0.3883, 0.6653, 0.0004577, 0.6653, 0.2495, 0.4993, 0.2495, 0.5297, 0.0004577, 0.3337, 0.169, 0.3337, 0.0003994, 0.4996, 0.0003994, 0.4996, 0.169, 0.5995, 0.2005, 0.5995, 0.3995, 0.4369, 0.3995, 0.4005, 0.2005, 0.0, 0.0, 0.0, 0.0, 0.0, 0.0, 0.0, 0.0, 0.1291, 0.7769, 0.2419, 0.7769, 0.2419, 0.9056, 0.1291, 0.9056, 0.0004281, 0.7769, 0.1291, 0.7769, 0.1291, 0.9056, 0.0004281, 0.9056, 0.969, 0.2505, 0.969, 0.4995, 0.8235, 0.4995, 0.8235, 0.2505, 0.1671, 0.8412, 0.1671, 0.6753, 0.3329, 0.6753, 0.3329, 0.8412, 0.9995, 0.1749, 0.8005, 0.1749, 0.8005, 0.0004585, 0.9995, 0.0004587, 0.0, 0.0, 0.0, 0.0, 0.0, 0.0, 0.0, 0.0, 0.6306, 0.5178, 0.7518, 0.5178, 0.7518, 0.6465, 0.6306, 0.6465, 0.5019, 0.5178, 0.6306, 0.5178, 0.6306, 0.6465, 0.5019, 0.6465, 0.3314, 0.5005, 0.3314, 0.7495, 0.1751, 0.7495, 0.1751, 0.5005, 0.6671, 0.833, 0.6671, 0.6671, 0.8329, 0.6671, 0.8329, 0.833, 0.7995, 0.5646, 0.6005, 0.5646, 0.6005, 0.3772, 0.7995, 0.3772, 0.0, 0.0, 0.0, 0.0, 0.0, 0.0, 0.0, 0.0, 0.3874, 0.517, 0.2587, 0.517, 0.2587, 0.3883, 0.3874, 0.3883, 0.5161, 0.517, 0.3874, 0.517, 0.3874, 0.3883, 0.5161, 0.3883, 0.4984, 0.0004577, 0.4984, 0.2495, 0.3323, 0.2495, 0.3627, 0.0004577, 0.3337, 0.5079, 0.3337, 0.3392, 0.4996, 0.3392, 0.4996, 0.5079, 0.3995, 0.4005, 0.3995, 0.5995, 0.2369, 0.5995, 0.2005, 0.4005, 0.0, 0.0, 0.0, 0.0, 0.0, 0.0, 0.0, 0.0, 0.8964, 0.3883, 0.9876, 0.3883, 0.9876, 0.517, 0.8964, 0.517, 0.7677, 0.3883, 0.8964, 0.3883, 0.8964, 0.517, 0.7677, 0.517, 0.9303, 0.7505, 0.9303, 0.9995, 0.8126, 0.9995, 0.8538, 0.7505, 0.0003994, 0.1713, 0.0003994, 0.0003994, 0.1663, 0.0003994, 0.1663, 0.1713, 0.8005, 0.7758, 0.9995, 0.7758, 0.9995, 0.8674, 0.8005, 0.9168, 0.0, 0.0, 0.0, 0.0, 0.0, 0.0, 0.0, 0.0, 0.8964, 0.2587, 0.9996, 0.2587, 0.9996, 0.3874, 0.8964, 0.3874, 0.7677, 0.2587, 0.8964, 0.2587, 0.8964, 0.3874, 0.7677, 0.3874, 0.3082, 0.7505, 0.3082, 0.9995, 0.1751, 0.9995, 0.2005, 0.7505, 0.1671, 0.5078, 0.1671, 0.34, 0.3329, 0.34, 0.3329, 0.5078, 0.4005, 0.7888, 0.5995, 0.7888, 0.5995, 0.9179, 0.4005, 0.9484, 0.0, 0.0, 0.0, 0.0, 0.0, 0.0, 0.0, 0.0, 0.856, 0.7769, 0.9688, 0.7769, 0.9688, 0.9056, 0.856, 0.9056, 0.7273, 0.7769, 0.856, 0.7769, 0.856, 0.9056, 0.7273, 0.9056, 0.6448, 0.7505, 0.6448, 0.9995, 0.4993, 0.9995, 0.5231, 0.7505, 0.0003994, 0.5091, 0.0003994, 0.3415, 0.1663, 0.3415, 0.1663, 0.5091, 0.6005, 0.7758, 0.7995, 0.7758, 0.7995, 0.9216, 0.6005, 0.9502, 0.0, 0.0, 0.0, 0.0, 0.0, 0.0, 0.0, 0.0, 0.8729, 0.6474, 0.9857, 0.6474, 0.9857, 0.7761, 0.8729, 0.7761, 0.7442, 0.6474, 0.8729, 0.6474, 0.8729, 0.7761, 0.7442, 0.7761, 0.1568, 0.7466, 0.1568, 0.9957, 0.01134, 0.9957, 0.01134, 0.7466, 0.6671, 0.1663, 0.6671, 0.0003994, 0.8329, 0.0003994, 0.8329, 0.1663, 0.3995, 0.9632, 0.2005, 0.9632, 0.2005, 0.7888, 0.3995, 0.7888, 0.0, 0.0, 0.0, 0.0, 0.0, 0.0, 0.0, 0.0, 0.6457, 0.3883, 0.7668, 0.3883, 0.7668, 0.517, 0.6457, 0.517, 0.517, 0.3883, 0.6457, 0.3883, 0.6457, 0.517, 0.517, 0.517, 0.4887, 0.5005, 0.4887, 0.7495, 0.3323, 0.7495, 0.3323, 0.5005, 0.1671, 0.6745, 0.1671, 0.5086, 0.3329, 0.5086, 0.3329, 0.6745, 0.7995, 0.1879, 0.6005, 0.1879, 0.6005, 0.0004585, 0.7995, 0.0004585, 0.0, 0.0, 0.0, 0.0, 0.0, 0.0, 0.0, 0.0, 0.2587, 0.1291, 0.13, 0.1291, 0.13, 0.0004281, 0.2587, 0.0004281, 0.3874, 0.1291, 0.2587, 0.1291, 0.2587, 0.0004281, 0.3874, 0.0004281, 0.4984, 0.2505, 0.4984, 0.4995, 0.3323, 0.4995, 0.3648, 0.2505, 0.1671, 0.1694, 0.1671, 0.0003994, 0.3329, 0.0003994, 0.3329, 0.1694, 0.5995, 0.4005, 0.5995, 0.5995, 0.4394, 0.5995, 0.4005, 0.4005, 0.0, 0.0, 0.0, 0.0, 0.0, 0.0, 0.0, 0.0, 0.6137, 0.7769, 0.7265, 0.7769, 0.7265, 0.9056, 0.6137, 0.9056, 0.485, 0.7769, 0.6137, 0.7769, 0.6137, 0.9056, 0.485, 0.9056, 0.969, 0.000458, 0.969, 0.2495, 0.8235, 0.2495, 0.8235, 0.000458, 0.6671, 0.4997, 0.6671, 0.3338, 0.8329, 0.3338, 0.8329, 0.4997, 0.9995, 0.7749, 0.8005, 0.7749, 0.8005, 0.6005, 0.9995, 0.6005, 0.0, 0.0, 0.0, 0.0, 0.0, 0.0, 0.0, 0.0, 0.3799, 0.5178, 0.5011, 0.5178, 0.5011, 0.6465, 0.3799, 0.6465, 0.2512, 0.5178, 0.3799, 0.5178, 0.3799, 0.6465, 0.2512, 0.6465, 0.1568, 0.4966, 0.1568, 0.7457, 0.0004577, 0.7457, 0.0004577, 0.4966, 0.5004, 0.4997, 0.5004, 0.3338, 0.6663, 0.3338, 0.6663, 0.4997, 0.7995, 0.3763, 0.6005, 0.3763, 0.6005, 0.1888, 0.7995, 0.1888, 0.0, 0.0, 0.0, 0.0, 0.0, 0.0, 0.0, 0.0, 0.517, 0.1291, 0.3883, 0.1291, 0.3883, 0.0004281, 0.517, 0.0004281, 0.6457, 0.1291, 0.517, 0.1291, 0.517, 0.0004281, 0.6457, 0.0004281, 0.6653, 0.2505, 0.6653, 0.4995, 0.4993, 0.4995, 0.5297, 0.2505, 0.3337, 0.3384, 0.3337, 0.1698, 0.4996, 0.1698, 0.4996, 0.3384, 0.3995, 0.2005, 0.3995, 0.3995, 0.2369, 0.3995, 0.2005, 0.2005])
me_cube_007.materials.append(mat_material_017)
me_cube_007.materials.append(mat_material_016)
me_cube_007.materials.append(mat_material_015)
me_cube_007.materials.append(mat_material)
me_cube_007.materials.append(mat_material_001)
me_cube_007.materials.append(mat_material_002)
me_cube_007.materials.append(mat_material_005)
me_cube_007.materials.append(mat_material_004)
me_cube_007.materials.append(mat_material_003)
me_cube_007.materials.append(mat_material_008)
me_cube_007.materials.append(mat_material_007)
me_cube_007.materials.append(mat_material_006)
me_cube_007.materials.append(mat_material_011)
me_cube_007.materials.append(mat_material_010)
me_cube_007.materials.append(mat_material_009)
me_cube_007.materials.append(mat_material_023)
me_cube_007.materials.append(mat_material_022)
me_cube_007.materials.append(mat_material_021)
me_cube_007.materials.append(mat_material_020)
me_cube_007.materials.append(mat_material_019)
me_cube_007.materials.append(mat_material_018)
me_cube_007.materials.append(mat_material_014)
me_cube_007.materials.append(mat_material_013)
me_cube_007.materials.append(mat_material_012)
me_cube_007.use_remesh_preserve_volume = False
me_cube_007.use_remesh_preserve_attributes = False
me_cube_007.use_mirror_vertex_groups = False
me_cube_007.update()
me_cube_045 = bpy.data.meshes.new('Cube.045')
me_cube_045.from_pydata([(-1.0, -1.0, -1.0), (-1.0, -1.0, 16.59), (-1.0, 1.0, -1.0), (-1.0, 1.0, 16.59), (1.0, -1.0, -1.0), (1.0, -1.0, 16.59), (1.0, 1.0, -1.0), (1.0, 1.0, 16.59), (150.7, -1.0, -91.85), (150.7, -1.0, -74.26), (150.7, 1.0, -91.85), (150.7, 1.0, -74.26), (152.7, -1.0, -91.85), (152.7, -1.0, -74.26), (152.7, 1.0, -91.85), (152.7, 1.0, -74.26), (138.4, -1.0, -79.81), (138.4, -1.0, -62.22), (138.4, 1.0, -79.81), (138.4, 1.0, -62.22), (140.4, -1.0, -79.81), (140.4, -1.0, -62.22), (140.4, 1.0, -79.81), (140.4, 1.0, -62.22), (126.4, -1.0, -67.91), (126.4, -1.0, -50.32), (126.4, 1.0, -67.91), (126.4, 1.0, -50.32), (128.4, -1.0, -67.91), (128.4, -1.0, -50.32), (128.4, 1.0, -67.91), (128.4, 1.0, -50.32), (114.5, -1.0, -56.05), (114.5, -1.0, -38.46), (114.5, 1.0, -56.05), (114.5, 1.0, -38.46), (116.5, -1.0, -56.05), (116.5, -1.0, -38.46), (116.5, 1.0, -56.05), (116.5, 1.0, -38.46), (104.5, -1.0, -48.54), (104.5, -1.0, -30.95), (104.5, 1.0, -48.54), (104.5, 1.0, -30.95), (106.5, -1.0, -48.54), (106.5, -1.0, -30.95), (106.5, 1.0, -48.54), (106.5, 1.0, -30.95), (105.4, -1.705, -30.68), (107.3, -1.705, -28.72), (105.4, 1.042, -30.68), (107.3, 1.042, -28.72), (152.9, -1.705, -77.43), (154.8, -1.705, -75.48), (152.9, 1.042, -77.43), (154.8, 1.042, -75.48), (83.93, -1.0, -48.54), (83.93, -1.0, -30.95), (83.93, 1.0, -48.54), (83.93, 1.0, -30.95), (85.93, -1.0, -48.54), (85.93, -1.0, -30.95), (85.93, 1.0, -48.54), (85.93, 1.0, -30.95), (84.53, -1.684, -31.21), (84.53, -1.684, -28.76), (84.53, 1.034, -31.21), (84.53, 1.034, -28.76), (107.3, -1.684, -31.21), (107.3, -1.684, -28.76), (107.3, 1.034, -31.21), (107.3, 1.034, -28.76), (72.61, -1.0, -36.22), (72.61, -1.0, -18.63), (72.61, 1.0, -36.22), (72.61, 1.0, -18.63), (74.61, -1.0, -36.22), (74.61, -1.0, -18.63), (74.61, 1.0, -36.22), (74.61, 1.0, -18.63), (60.29, -1.0, -24.26), (60.29, -1.0, -6.672), (60.29, 1.0, -24.26), (60.29, 1.0, -6.672), (62.29, -1.0, -24.26), (62.29, -1.0, -6.672), (62.29, 1.0, -24.26), (62.29, 1.0, -6.672), (48.61, -1.0, -12.35), (48.61, -1.0, 5.233), (48.61, 1.0, -12.35), (48.61, 1.0, 5.233), (50.61, -1.0, -12.35), (50.61, -1.0, 5.233), (50.61, 1.0, -12.35), (50.61, 1.0, 5.233), (36.89, -1.0, -1.0), (36.89, -1.0, 16.59), (36.89, 1.0, -1.0), (36.89, 1.0, 16.59), (38.89, -1.0, -1.0), (38.89, -1.0, 16.59), (38.89, 1.0, -1.0), (38.89, 1.0, 16.59), (19.18, -1.0, -1.0), (19.18, -1.0, 16.59), (19.18, 1.0, -1.0), (19.18, 1.0, 16.59), (21.18, -1.0, -1.0), (21.18, -1.0, 16.59), (21.18, 1.0, -1.0), (21.18, 1.0, 16.59), (36.49, -1.705, 15.88), (38.41, -1.705, 17.84), (36.49, 1.042, 15.88), (38.41, 1.042, 17.84), (84.37, -1.705, -31.23), (86.29, -1.705, -29.27), (84.37, 1.042, -31.23), (86.29, 1.042, -29.27), (-11.54, -1.684, 15.28), (-11.54, -1.684, 17.74), (-11.54, 1.034, 15.28), (-11.54, 1.034, 17.74), (38.51, -1.684, 15.28), (38.51, -1.684, 17.74), (38.51, 1.034, 15.28), (38.51, 1.034, 17.74)], [], [(0, 1, 3, 2), (2, 3, 7, 6), (6, 7, 5, 4), (4, 5, 1, 0), (2, 6, 4, 0), (7, 3, 1, 5), (8, 9, 11, 10), (10, 11, 15, 14), (14, 15, 13, 12), (12, 13, 9, 8), (10, 14, 12, 8), (15, 11, 9, 13), (16, 17, 19, 18), (18, 19, 23, 22), (22, 23, 21, 20), (20, 21, 17, 16), (18, 22, 20, 16), (23, 19, 17, 21), (24, 25, 27, 26), (26, 27, 31, 30), (30, 31, 29, 28), (28, 29, 25, 24), (26, 30, 28, 24), (31, 27, 25, 29), (32, 33, 35, 34), (34, 35, 39, 38), (38, 39, 37, 36), (36, 37, 33, 32), (34, 38, 36, 32), (39, 35, 33, 37), (40, 41, 43, 42), (42, 43, 47, 46), (46, 47, 45, 44), (44, 45, 41, 40), (42, 46, 44, 40), (47, 43, 41, 45), (48, 49, 51, 50), (50, 51, 55, 54), (54, 55, 53, 52), (52, 53, 49, 48), (50, 54, 52, 48), (55, 51, 49, 53), (56, 57, 59, 58), (58, 59, 63, 62), (62, 63, 61, 60), (60, 61, 57, 56), (58, 62, 60, 56), (63, 59, 57, 61), (64, 65, 67, 66), (66, 67, 71, 70), (70, 71, 69, 68), (68, 69, 65, 64), (66, 70, 68, 64), (71, 67, 65, 69), (72, 73, 75, 74), (74, 75, 79, 78), (78, 79, 77, 76), (76, 77, 73, 72), (74, 78, 76, 72), (79, 75, 73, 77), (80, 81, 83, 82), (82, 83, 87, 86), (86, 87, 85, 84), (84, 85, 81, 80), (82, 86, 84, 80), (87, 83, 81, 85), (88, 89, 91, 90), (90, 91, 95, 94), (94, 95, 93, 92), (92, 93, 89, 88), (90, 94, 92, 88), (95, 91, 89, 93), (96, 97, 99, 98), (98, 99, 103, 102), (102, 103, 101, 100), (100, 101, 97, 96), (98, 102, 100, 96), (103, 99, 97, 101), (104, 105, 107, 106), (106, 107, 111, 110), (110, 111, 109, 108), (108, 109, 105, 104), (106, 110, 108, 104), (111, 107, 105, 109), (112, 113, 115, 114), (114, 115, 119, 118), (118, 119, 117, 116), (116, 117, 113, 112), (114, 118, 116, 112), (119, 115, 113, 117), (120, 121, 123, 122), (122, 123, 127, 126), (126, 127, 125, 124), (124, 125, 121, 120), (122, 126, 124, 120), (127, 123, 121, 125)])
_uv = me_cube_045.uv_layers.new(name='UVMap')
_uv.uv.foreach_set('vector', [0.0, 0.0, 1.0, 0.0, 1.0, 1.0, 0.0, 1.0, 0.0, 0.0, 1.0, 0.0, 1.0, 1.0, 0.0, 1.0, 0.0, 0.0, 1.0, 0.0, 1.0, 1.0, 0.0, 1.0, 0.0, 0.0, 1.0, 0.0, 1.0, 1.0, 0.0, 1.0, 0.0, 0.0, 1.0, 0.0, 1.0, 1.0, 0.0, 1.0, 0.0, 0.0, 1.0, 0.0, 1.0, 1.0, 0.0, 1.0, 0.0, 0.0, 1.0, 0.0, 1.0, 1.0, 0.0, 1.0, 0.0, 0.0, 1.0, 0.0, 1.0, 1.0, 0.0, 1.0, 0.0, 0.0, 1.0, 0.0, 1.0, 1.0, 0.0, 1.0, 0.0, 0.0, 1.0, 0.0, 1.0, 1.0, 0.0, 1.0, 0.0, 0.0, 1.0, 0.0, 1.0, 1.0, 0.0, 1.0, 0.0, 0.0, 1.0, 0.0, 1.0, 1.0, 0.0, 1.0, 0.0, 0.0, 1.0, 0.0, 1.0, 1.0, 0.0, 1.0, 0.0, 0.0, 1.0, 0.0, 1.0, 1.0, 0.0, 1.0, 0.0, 0.0, 1.0, 0.0, 1.0, 1.0, 0.0, 1.0, 0.0, 0.0, 1.0, 0.0, 1.0, 1.0, 0.0, 1.0, 0.0, 0.0, 1.0, 0.0, 1.0, 1.0, 0.0, 1.0, 0.0, 0.0, 1.0, 0.0, 1.0, 1.0, 0.0, 1.0, 0.0, 0.0, 1.0, 0.0, 1.0, 1.0, 0.0, 1.0, 0.0, 0.0, 1.0, 0.0, 1.0, 1.0, 0.0, 1.0, 0.0, 0.0, 1.0, 0.0, 1.0, 1.0, 0.0, 1.0, 0.0, 0.0, 1.0, 0.0, 1.0, 1.0, 0.0, 1.0, 0.0, 0.0, 1.0, 0.0, 1.0, 1.0, 0.0, 1.0, 0.0, 0.0, 1.0, 0.0, 1.0, 1.0, 0.0, 1.0, 0.0, 0.0, 1.0, 0.0, 1.0, 1.0, 0.0, 1.0, 0.0, 0.0, 1.0, 0.0, 1.0, 1.0, 0.0, 1.0, 0.0, 0.0, 1.0, 0.0, 1.0, 1.0, 0.0, 1.0, 0.0, 0.0, 1.0, 0.0, 1.0, 1.0, 0.0, 1.0, 0.0, 0.0, 1.0, 0.0, 1.0, 1.0, 0.0, 1.0, 0.0, 0.0, 1.0, 0.0, 1.0, 1.0, 0.0, 1.0, 0.0, 0.0, 1.0, 0.0, 1.0, 1.0, 0.0, 1.0, 0.0, 0.0, 1.0, 0.0, 1.0, 1.0, 0.0, 1.0, 0.0, 0.0, 1.0, 0.0, 1.0, 1.0, 0.0, 1.0, 0.0, 0.0, 1.0, 0.0, 1.0, 1.0, 0.0, 1.0, 0.0, 0.0, 1.0, 0.0, 1.0, 1.0, 0.0, 1.0, 0.0, 0.0, 1.0, 0.0, 1.0, 1.0, 0.0, 1.0, 0.0, 0.0, 1.0, 0.0, 1.0, 1.0, 0.0, 1.0, 0.0, 0.0, 1.0, 0.0, 1.0, 1.0, 0.0, 1.0, 0.0, 0.0, 1.0, 0.0, 1.0, 1.0, 0.0, 1.0, 0.0, 0.0, 1.0, 0.0, 1.0, 1.0, 0.0, 1.0, 0.0, 0.0, 1.0, 0.0, 1.0, 1.0, 0.0, 1.0, 0.0, 0.0, 1.0, 0.0, 1.0, 1.0, 0.0, 1.0, 0.0, 0.0, 1.0, 0.0, 1.0, 1.0, 0.0, 1.0, 0.0, 0.0, 1.0, 0.0, 1.0, 1.0, 0.0, 1.0, 0.0, 0.0, 1.0, 0.0, 1.0, 1.0, 0.0, 1.0, 0.0, 0.0, 1.0, 0.0, 1.0, 1.0, 0.0, 1.0, 0.0, 0.0, 1.0, 0.0, 1.0, 1.0, 0.0, 1.0, 0.0, 0.0, 1.0, 0.0, 1.0, 1.0, 0.0, 1.0, 0.0, 0.0, 1.0, 0.0, 1.0, 1.0, 0.0, 1.0, 0.0, 0.0, 1.0, 0.0, 1.0, 1.0, 0.0, 1.0, 0.0, 0.0, 1.0, 0.0, 1.0, 1.0, 0.0, 1.0, 0.0, 0.0, 1.0, 0.0, 1.0, 1.0, 0.0, 1.0, 0.0, 0.0, 1.0, 0.0, 1.0, 1.0, 0.0, 1.0, 0.0, 0.0, 1.0, 0.0, 1.0, 1.0, 0.0, 1.0, 0.0, 0.0, 1.0, 0.0, 1.0, 1.0, 0.0, 1.0, 0.0, 0.0, 1.0, 0.0, 1.0, 1.0, 0.0, 1.0, 0.0, 0.0, 1.0, 0.0, 1.0, 1.0, 0.0, 1.0, 0.0, 0.0, 1.0, 0.0, 1.0, 1.0, 0.0, 1.0, 0.0, 0.0, 1.0, 0.0, 1.0, 1.0, 0.0, 1.0, 0.0, 0.0, 1.0, 0.0, 1.0, 1.0, 0.0, 1.0, 0.0, 0.0, 1.0, 0.0, 1.0, 1.0, 0.0, 1.0, 0.0, 0.0, 1.0, 0.0, 1.0, 1.0, 0.0, 1.0, 0.0, 0.0, 1.0, 0.0, 1.0, 1.0, 0.0, 1.0, 0.0, 0.0, 1.0, 0.0, 1.0, 1.0, 0.0, 1.0, 0.0, 0.0, 1.0, 0.0, 1.0, 1.0, 0.0, 1.0, 0.0, 0.0, 1.0, 0.0, 1.0, 1.0, 0.0, 1.0, 0.0, 0.0, 1.0, 0.0, 1.0, 1.0, 0.0, 1.0, 0.0, 0.0, 1.0, 0.0, 1.0, 1.0, 0.0, 1.0, 0.0, 0.0, 1.0, 0.0, 1.0, 1.0, 0.0, 1.0, 0.0, 0.0, 1.0, 0.0, 1.0, 1.0, 0.0, 1.0, 0.0, 0.0, 1.0, 0.0, 1.0, 1.0, 0.0, 1.0, 0.0, 0.0, 1.0, 0.0, 1.0, 1.0, 0.0, 1.0, 0.0, 0.0, 1.0, 0.0, 1.0, 1.0, 0.0, 1.0, 0.0, 0.0, 1.0, 0.0, 1.0, 1.0, 0.0, 1.0, 0.0, 0.0, 1.0, 0.0, 1.0, 1.0, 0.0, 1.0, 0.0, 0.0, 1.0, 0.0, 1.0, 1.0, 0.0, 1.0, 0.0, 0.0, 1.0, 0.0, 1.0, 1.0, 0.0, 1.0, 0.0, 0.0, 1.0, 0.0, 1.0, 1.0, 0.0, 1.0, 0.0, 0.0, 1.0, 0.0, 1.0, 1.0, 0.0, 1.0, 0.0, 0.0, 1.0, 0.0, 1.0, 1.0, 0.0, 1.0, 0.0, 0.0, 1.0, 0.0, 1.0, 1.0, 0.0, 1.0, 0.0, 0.0, 1.0, 0.0, 1.0, 1.0, 0.0, 1.0, 0.0, 0.0, 1.0, 0.0, 1.0, 1.0, 0.0, 1.0, 0.0, 0.0, 1.0, 0.0, 1.0, 1.0, 0.0, 1.0, 0.0, 0.0, 1.0, 0.0, 1.0, 1.0, 0.0, 1.0, 0.0, 0.0, 1.0, 0.0, 1.0, 1.0, 0.0, 1.0, 0.0, 0.0, 1.0, 0.0, 1.0, 1.0, 0.0, 1.0, 0.0, 0.0, 1.0, 0.0, 1.0, 1.0, 0.0, 1.0, 0.0, 0.0, 1.0, 0.0, 1.0, 1.0, 0.0, 1.0, 0.0, 0.0, 1.0, 0.0, 1.0, 1.0, 0.0, 1.0, 0.0, 0.0, 1.0, 0.0, 1.0, 1.0, 0.0, 1.0, 0.0, 0.0, 1.0, 0.0, 1.0, 1.0, 0.0, 1.0, 0.0, 0.0, 1.0, 0.0, 1.0, 1.0, 0.0, 1.0, 0.0, 0.0, 1.0, 0.0, 1.0, 1.0, 0.0, 1.0, 0.0, 0.0, 1.0, 0.0, 1.0, 1.0, 0.0, 1.0, 0.0, 0.0, 1.0, 0.0, 1.0, 1.0, 0.0, 1.0])
me_cube_045.use_remesh_preserve_volume = False
me_cube_045.use_remesh_preserve_attributes = False
me_cube_045.use_mirror_vertex_groups = False
me_cube_045.update()

# ---- objects
ob_cube_018 = bpy.data.objects.new('Cube.018', me_cube_021)
ob_cube_023 = bpy.data.objects.new('Cube.023', me_cube_026)
ob_cube_022 = bpy.data.objects.new('Cube.022', me_cube_025)
ob_cube_027 = bpy.data.objects.new('Cube.027', me_cube_007)
ob_cube_045 = bpy.data.objects.new('Cube.045', me_cube_045)

# ---- transforms, parenting, visibility, modifiers, constraints
ob_cube_018.location = (2.72, -4.036, 5.378)
ob_cube_018.rotation_euler = (0.0, 0.7774, 0.0)
ob_cube_018.scale = (8.141, 0.2208, 0.2208)
ob_cube_018.lineart.crease_threshold = 0.0
ob_cube_023.location = (-9.814, -4.031, 7.66)
ob_cube_023.scale = (0.1607, 0.1607, 0.1607)
ob_cube_023.lineart.crease_threshold = 0.0
ob_cube_022.location = (-9.814, 4.018, 7.66)
ob_cube_022.scale = (0.1607, 0.1607, 0.1607)
ob_cube_022.lineart.crease_threshold = 0.0
ob_cube_027.location = (-17.03, 0.0, 14.92)
ob_cube_027.scale = (5.057, 4.326, 0.3224)
ob_cube_027.lock_rotations_4d = False
ob_cube_027.empty_display_type = 'ARROWS'
ob_cube_027.lineart.crease_threshold = 0.0
ob_cube_045.location = (-19.61, 4.018, 15.3)
ob_cube_045.scale = (0.1607, 0.1607, 0.1607)
ob_cube_045.lineart.crease_threshold = 0.0

# ---- collection membership
col_collection_1.objects.link(ob_cube_018)
col_collection_1.objects.link(ob_cube_023)
col_collection_1.objects.link(ob_cube_022)
col_collection_1.objects.link(ob_cube_027)
col_collection_1.objects.link(ob_cube_045)

# ---- scene / render settings (as saved in the file)
scene.frame_start = 1; scene.frame_end = 250; scene.frame_set(1)
scene.render.engine = 'BLENDER_EEVEE_NEXT'
scene.render.resolution_percentage = 50
scene.render.dither_intensity = 0.0
scene.cycles.use_denoising = False
scene.cycles.samples = 128
scene.cycles.sampling_pattern = 'TABULATED_SOBOL'
scene.cycles.use_adaptive_sampling = False
scene.cycles.use_light_tree = False
scene.cycles.blur_glossy = 0.0
scene.cycles.sample_clamp_indirect = 0.0
scene.view_settings.view_transform = 'Standard'
bpy.context.view_layer.update()

# ---- added for rendering (the .blend has no active camera and no usable light): camera, sun
cam_auto = bpy.data.cameras.new('AutoCamera')
cam_auto.lens = 50.0
cam_auto.sensor_width = 36.0
cam_auto.clip_end = 1000.0
ob_auto_camera = bpy.data.objects.new('AutoCamera', cam_auto)
scene.collection.objects.link(ob_auto_camera)
ob_auto_camera.location = (30.3446, -45.9582, 40.4921)
ob_auto_camera.rotation_euler = (1.09748, -7.21219e-08, 0.694738)
scene.camera = ob_auto_camera
light_auto_sun = bpy.data.lights.new('AutoSun', 'SUN')
light_auto_sun.energy = 3.0
light_auto_sun.angle = 0.0523599
ob_auto_sun = bpy.data.objects.new('AutoSun', light_auto_sun)
scene.collection.objects.link(ob_auto_sun)
ob_auto_sun.rotation_euler = (0.872665, 0.174533, 0.523599)
bpy.context.view_layer.update()
